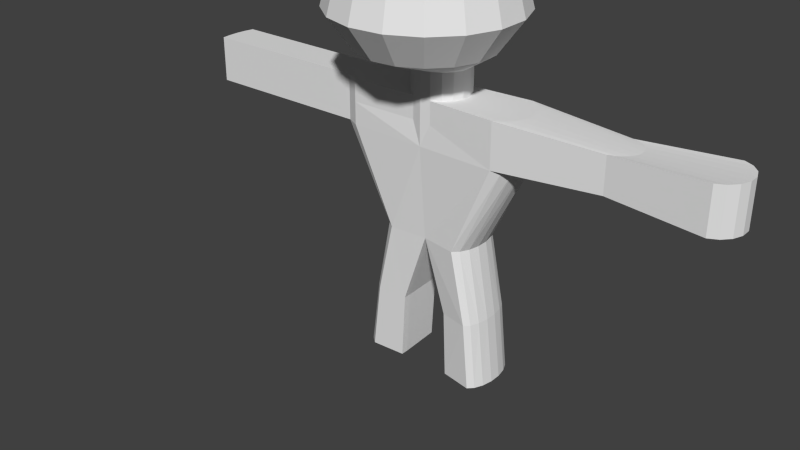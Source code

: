 # Source: BasicGuy.blend  (saved by Blender 2.70.0; exported with 4.5.12 LTS)
import bpy
from mathutils import Matrix  # noqa: F401  (used for matrix-valued properties, if any)

bpy.ops.wm.read_factory_settings(use_empty=True)
scene = bpy.context.scene
scene.name = 'Scene'

# ---- collections
col_collection_1 = bpy.data.collections.new('Collection 1'); scene.collection.children.link(col_collection_1)
col_collection_2 = bpy.data.collections.new('Collection 2'); scene.collection.children.link(col_collection_2)
col_collection_2.hide_render = True
col_collection_2.hide_viewport = True

# ---- world
world_world = bpy.data.worlds.new('World'); scene.world = world_world
world_world.color = (0.05088, 0.05088, 0.05088)
world_world.use_sun_shadow = False
world_world.sun_shadow_jitter_overblur = 0.0
world_world.cycles.sampling_method = 'MANUAL'
world_world.cycles.sample_map_resolution = 256

# ---- meshes
me_sphere_002 = bpy.data.meshes.new('Sphere.002')
me_sphere_002.from_pydata([(-0.866, -0.2543, 0.5), (-1.0, -0.2543, -4.371e-08), (-0.4662, -0.07365, 0.866), (-0.8075, 0.05857, 0.5), (-0.9325, 0.107, -4.371e-08), (-0.6765, 0.007801, -0.3742), (-0.2891, 0.112, -0.6253), (-0.3695, 0.08258, 0.866), (-0.64, 0.3292, 0.5), (-0.739, 0.4194, -4.371e-08), (-0.5361, 0.2345, -0.3742), (-0.2291, 0.2089, -0.6253), (-0.2229, 0.1933, 0.866), (-0.386, 0.521, 0.5), (-0.4457, 0.6409, -4.371e-08), (-0.3234, 0.3951, -0.3742), (-0.1382, 0.2776, -0.6253), (-0.04613, 0.2436, 0.866), (-0.07991, 0.6081, 0.5), (-0.09227, 0.7415, -4.371e-08), (-0.06694, 0.4681, -0.3742), (-0.02861, 0.3087, -0.6253), (0.1368, 0.2266, 0.866), (0.237, 0.5787, 0.5), (0.2737, 0.7076, -4.371e-08), (0.1985, 0.4435, -0.3742), (0.08485, 0.2982, -0.6253), (-2.42e-07, -0.2543, 1.0), (0.3013, 0.1447, 0.866), (0.5219, 0.4368, 0.5), (0.6026, 0.5437, -4.371e-08), (0.4372, 0.3247, -0.3742), (0.1869, 0.2474, -0.6253), (0.4251, 0.008945, 0.866), (0.7363, 0.2016, 0.5), (0.8502, 0.2722, -4.371e-08), (0.6168, 0.1276, -0.3742), (0.2636, 0.1632, -0.6253), (0.4915, -0.1624, 0.866), (0.8513, -0.09514, 0.5), (0.983, -0.07052, -4.371e-08), (0.7131, -0.121, -0.3742), (0.3048, 0.05697, -0.6253), (0.4915, -0.3461, 0.866), (0.8513, -0.4134, 0.5), (0.983, -0.438, -4.371e-08), (0.7131, -0.3876, -0.3742), (0.3048, -0.05697, -0.6253), (0.4251, -0.5175, 0.866), (0.7363, -0.7102, 0.5), (0.8502, -0.7807, -4.371e-08), (0.6168, -0.6362, -0.3742), (0.2636, -0.1632, -0.6253), (0.3013, -0.6533, 0.866), (0.5219, -0.9454, 0.5), (0.6026, -1.052, -4.371e-08), (0.4372, -0.8332, -0.3742), (0.1869, -0.2474, -0.6253), (0.1368, -0.7352, 0.866), (0.237, -1.087, 0.5), (0.2737, -1.216, -4.371e-08), (0.1985, -0.9521, -0.3742), (0.08485, -0.2982, -0.6253), (-0.04613, -0.7521, 0.866), (-0.07991, -1.117, 0.5), (-0.09227, -1.25, -4.371e-08), (-0.06694, -0.9767, -0.3742), (-0.02861, -0.3087, -0.6253), (-0.2229, -0.7019, 0.866), (-0.386, -1.03, 0.5), (-0.4457, -1.149, -4.371e-08), (-0.3234, -0.9037, -0.3742), (-0.1382, -0.2776, -0.6253), (-0.3695, -0.5911, 0.866), (-0.64, -0.8377, 0.5), (-0.739, -0.928, -4.371e-08), (-0.5361, -0.743, -0.3742), (-0.2291, -0.2089, -0.6253), (-0.4662, -0.4349, 0.866), (-0.8075, -0.5671, 0.5), (-0.9325, -0.6155, -4.371e-08), (-0.6765, -0.5163, -0.3742), (-0.2891, -0.112, -0.6253), (-0.5, -0.2543, 0.866), (-0.7255, -0.2543, -0.3742), (-0.3101, 1.382e-08, -0.6253), (-0.2891, 0.112, -0.9179), (-0.2291, 0.2089, -0.9179), (-0.1382, 0.2776, -0.9179), (-0.02861, 0.3087, -0.9179), (0.08485, 0.2982, -0.9179), (0.1869, 0.2474, -0.9179), (0.2636, 0.1632, -0.9179), (0.3048, 0.05697, -0.9179), (0.3048, -0.05697, -0.9179), (0.2636, -0.1632, -0.9179), (0.1869, -0.2474, -0.9179), (0.08485, -0.2982, -0.9179), (-0.02861, -0.3087, -0.9179), (-0.1382, -0.2776, -0.9179), (-0.2291, -0.2089, -0.9179), (-0.2891, -0.112, -0.9179), (-0.3101, 1.382e-08, -0.9179), (-0.02861, 0.3087, -1.42), (0.02141, -0.2677, -2.441), (-0.02861, -0.3087, -1.42), (-1.035, 0.112, -0.9179), (-1.011, 0.2089, -0.9179), (-0.8845, 0.2776, -0.9179), (-0.9028, -0.2776, -0.9179), (-1.04, -0.2089, -0.9179), (-1.049, -0.112, -0.9179), (-1.048, 1.382e-08, -0.9179), (-1.035, 0.112, -1.42), (-1.011, 0.2089, -1.42), (-0.8845, 0.2776, -1.42), (-0.9028, -0.2776, -1.42), (-1.04, -0.2089, -1.42), (-1.049, -0.112, -1.42), (-1.048, 1.382e-08, -1.42), (-0.02861, 0.3087, -1.169), (0.08485, 0.2982, -1.169), (-0.1382, 0.2776, -1.169), (-0.02861, -0.3087, -1.169), (-0.1382, -0.2776, -1.169), (2.174, -0.1281, -0.9704), (0.08485, -0.2982, -1.169), (2.215, -0.04471, -0.9704), (2.215, 0.04471, -0.9704), (2.174, 0.1281, -0.9704), (2.098, 0.1942, -0.9704), (1.996, 0.234, -0.9704), (-1.04, -0.2089, -1.169), (-2.937, -0.2089, -0.9179), (-1.011, 0.2089, -1.169), (-0.8845, 0.2776, -1.169), (-0.9028, -0.2776, -1.169), (-2.908, 0.2089, -0.9179), (-2.932, 0.112, -0.9179), (-1.757, 0.112, -0.9179), (-1.733, 0.2089, -0.9179), (-1.762, -0.2089, -0.9179), (-1.771, -0.112, -0.9179), (-1.77, 1.382e-08, -0.9179), (-1.757, 0.112, -1.42), (-1.733, 0.2089, -1.42), (-1.762, -0.2089, -1.42), (-1.771, -0.112, -1.42), (-1.77, 1.382e-08, -1.42), (-1.762, -0.2089, -1.169), (-0.007885, 0.2879, -2.443), (-1.733, 0.2089, -1.169), (-0.004371, 0.2282, -2.443), (0.0009554, 0.1376, -2.443), (-2.946, -0.112, -0.9179), (-2.945, 1.382e-08, -0.9179), (-2.932, 0.112, -1.42), (-2.908, 0.2089, -1.42), (-2.937, -0.2089, -1.42), (-2.946, -0.112, -1.42), (-2.945, 1.382e-08, -1.42), (-2.937, -0.2089, -1.169), (-2.946, -0.112, -1.169), (-2.908, 0.2089, -1.169), (-2.945, 1.382e-08, -1.169), (-2.932, 0.112, -1.169), (0.02, -0.1861, -2.443), (0.01402, -0.08449, -2.443), (0.007375, 0.02849, -2.443), (-0.503, 0.112, -2.448), (-0.4878, 0.2089, -2.448), (-0.4073, 0.2776, -2.448), (-0.4189, -0.2776, -2.448), (-0.5061, -0.2089, -2.448), (-0.5116, -0.112, -2.448), (-0.5112, 1.382e-08, -2.448), (0.8406, 0.3394, -0.9179), (0.9426, 0.2816, -0.9179), (1.019, 0.1858, -0.9179), (1.061, 0.06484, -0.9179), (1.061, -0.06484, -0.9179), (1.019, -0.1858, -0.9179), (0.9426, -0.2816, -0.9179), (0.8406, -0.3394, -0.9179), (0.8406, 0.3394, -1.42), (0.9426, 0.2816, -1.42), (1.019, 0.1858, -1.42), (1.061, 0.06484, -1.42), (1.061, -0.06484, -1.42), (1.019, -0.1858, -1.42), (0.9426, -0.2816, -1.42), (0.8406, -0.3394, -1.42), (0.8406, 0.3394, -1.169), (3.017, 0.2982, -0.9179), (0.8406, -0.3394, -1.169), (3.119, 0.2474, -0.9179), (3.196, 0.1632, -0.9179), (3.237, 0.05697, -0.9179), (3.237, -0.05697, -0.9179), (3.196, -0.1632, -0.9179), (2.098, -0.1942, -0.9704), (1.996, -0.234, -0.9704), (1.996, 0.234, -1.368), (2.098, 0.1942, -1.368), (2.174, 0.1281, -1.368), (2.215, 0.04471, -1.368), (2.215, -0.04471, -1.368), (2.174, -0.1281, -1.368), (2.098, -0.1942, -1.368), (1.996, -0.234, -1.368), (1.996, 0.234, -1.169), (1.996, -0.234, -1.169), (3.119, -0.2474, -0.9179), (3.017, -0.2982, -0.9179), (3.017, 0.2982, -1.42), (3.119, 0.2474, -1.42), (3.196, 0.1632, -1.42), (3.237, 0.05697, -1.42), (3.237, -0.05697, -1.42), (3.196, -0.1632, -1.42), (3.119, -0.2474, -1.42), (3.017, -0.2982, -1.42), (3.017, 0.2982, -1.169), (3.119, -0.2474, -1.169), (3.017, -0.2982, -1.169), (3.237, -0.05697, -1.169), (3.196, -0.1632, -1.169), (3.196, 0.1632, -1.169), (3.237, 0.05697, -1.169), (3.119, 0.2474, -1.169), (0.4102, 0.3394, -2.438), (0.475, 0.2816, -2.438), (0.5237, 0.1858, -2.438), (0.5498, 0.06484, -2.438), (0.5498, -0.06484, -2.438), (0.5237, -0.1858, -2.438), (0.475, -0.2816, -2.438), (0.4102, -0.3394, -2.438), (0.2795, -0.2677, -3.25), (0.6377, -0.2816, -3.247), (0.5865, -0.3394, -3.247), (-0.2506, -0.08449, -3.252), (-0.2459, -0.1861, -3.252), (-0.6613, -0.2089, -3.257), (-0.6657, -0.112, -3.257), (-0.2558, 0.02849, -3.252), (-0.2506, -0.08449, -3.252), (-0.6657, -0.112, -3.257), (-0.6654, 1.397e-08, -3.257), (-0.2609, 0.1376, -3.252), (-0.2558, 0.02849, -3.252), (-0.6654, 1.397e-08, -3.257), (-0.6589, 0.112, -3.257), (-0.2679, 0.2879, -3.252), (-0.2651, 0.2282, -3.252), (-0.6469, 0.2089, -3.257), (-0.5833, 0.2776, -3.257), (-0.2651, 0.2282, -3.252), (-0.2609, 0.1376, -3.252), (-0.6589, 0.112, -3.257), (-0.6469, 0.2089, -3.257), (0.2684, 0.02849, -3.252), (0.2633, 0.1376, -3.252), (0.6762, 0.1858, -3.247), (0.6968, 0.06484, -3.247), (0.2784, -0.1861, -3.252), (0.2737, -0.08449, -3.252), (0.6968, -0.06484, -3.247), (0.6762, -0.1858, -3.247), (0.2633, 0.1376, -3.252), (0.2591, 0.2282, -3.252), (0.6377, 0.2816, -3.247), (0.6762, 0.1858, -3.247), (0.2737, -0.08449, -3.252), (0.2684, 0.02849, -3.252), (0.6968, 0.06484, -3.247), (0.6968, -0.06484, -3.247), (0.2795, -0.2677, -3.25), (0.2784, -0.1861, -3.252), (0.6762, -0.1858, -3.247), (0.6377, -0.2816, -3.247), (0.2591, 0.2282, -3.252), (0.2564, 0.2879, -3.252), (0.5865, 0.3394, -3.247), (0.6377, 0.2816, -3.247), (-0.2459, -0.1861, -3.252), (-0.2447, -0.2677, -3.25), (-0.5925, -0.2776, -3.257), (-0.6613, -0.2089, -3.257), (0.3115, -0.2677, -3.991), (0.717, -0.2816, -3.988), (0.6591, -0.3394, -3.988), (-0.2885, -0.08449, -3.993), (-0.2832, -0.1861, -3.993), (-0.7535, -0.2089, -3.998), (-0.7584, -0.112, -3.998), (-0.2945, 0.02849, -3.993), (-0.2885, -0.08449, -3.993), (-0.7584, -0.112, -3.998), (-0.7581, 1.397e-08, -3.998), (-0.3002, 0.1376, -3.993), (-0.2945, 0.02849, -3.993), (-0.7581, 1.397e-08, -3.998), (-0.7507, 0.112, -3.998), (-0.3081, 0.2879, -3.993), (-0.305, 0.2282, -3.993), (-0.7372, 0.2089, -3.998), (-0.6652, 0.2776, -3.998), (-0.305, 0.2282, -3.993), (-0.3002, 0.1376, -3.993), (-0.7507, 0.112, -3.998), (-0.7372, 0.2089, -3.998), (0.299, 0.02849, -3.993), (0.2933, 0.1376, -3.993), (0.7606, 0.1858, -3.988), (0.784, 0.06484, -3.988), (0.3103, -0.1861, -3.993), (0.3049, -0.08449, -3.993), (0.784, -0.06484, -3.988), (0.7606, -0.1858, -3.988), (0.2933, 0.1376, -3.993), (0.2885, 0.2282, -3.993), (0.717, 0.2816, -3.988), (0.7606, 0.1858, -3.988), (0.3049, -0.08449, -3.993), (0.299, 0.02849, -3.993), (0.784, 0.06484, -3.988), (0.784, -0.06484, -3.988), (0.3115, -0.2677, -3.991), (0.3103, -0.1861, -3.993), (0.7606, -0.1858, -3.988), (0.717, -0.2816, -3.988), (0.2885, 0.2282, -3.993), (0.2854, 0.2879, -3.993), (0.6591, 0.3394, -3.988), (0.717, 0.2816, -3.988), (-0.2832, -0.1861, -3.993), (-0.2819, -0.2677, -3.991), (-0.6756, -0.2776, -3.998), (-0.7535, -0.2089, -3.998)], [], [(1, 0, 3, 4), (6, 5, 10, 11), (5, 4, 9, 10), (4, 3, 8, 9), (3, 2, 7, 8), (11, 10, 15, 16), (10, 9, 14, 15), (9, 8, 13, 14), (8, 7, 12, 13), (16, 15, 20, 21), (15, 14, 19, 20), (14, 13, 18, 19), (13, 12, 17, 18), (21, 20, 25, 26), (20, 19, 24, 25), (19, 18, 23, 24), (18, 17, 22, 23), (26, 25, 31, 32), (25, 24, 30, 31), (24, 23, 29, 30), (23, 22, 28, 29), (32, 31, 36, 37), (31, 30, 35, 36), (30, 29, 34, 35), (29, 28, 33, 34), (37, 36, 41, 42), (36, 35, 40, 41), (35, 34, 39, 40), (34, 33, 38, 39), (42, 41, 46, 47), (41, 40, 45, 46), (40, 39, 44, 45), (39, 38, 43, 44), (47, 46, 51, 52), (46, 45, 50, 51), (45, 44, 49, 50), (44, 43, 48, 49), (52, 51, 56, 57), (51, 50, 55, 56), (50, 49, 54, 55), (49, 48, 53, 54), (57, 56, 61, 62), (56, 55, 60, 61), (55, 54, 59, 60), (54, 53, 58, 59), (62, 61, 66, 67), (61, 60, 65, 66), (60, 59, 64, 65), (59, 58, 63, 64), (67, 66, 71, 72), (66, 65, 70, 71), (65, 64, 69, 70), (64, 63, 68, 69), (72, 71, 76, 77), (71, 70, 75, 76), (70, 69, 74, 75), (69, 68, 73, 74), (77, 76, 81, 82), (76, 75, 80, 81), (75, 74, 79, 80), (74, 73, 78, 79), (82, 81, 84, 85), (85, 84, 5, 6), (84, 1, 4, 5), (0, 83, 2, 3), (83, 27, 2), (2, 27, 7), (7, 27, 12), (12, 27, 17), (17, 27, 22), (22, 27, 28), (28, 27, 33), (33, 27, 38), (38, 27, 43), (43, 27, 48), (48, 27, 53), (53, 27, 58), (58, 27, 63), (63, 27, 68), (68, 27, 73), (73, 27, 78), (81, 80, 1, 84), (80, 79, 0, 1), (79, 78, 83, 0), (78, 27, 83), (85, 6, 86, 102), (72, 77, 100, 99), (77, 82, 101, 100), (26, 32, 91, 90), (32, 37, 92, 91), (6, 11, 87, 86), (37, 42, 93, 92), (11, 16, 88, 87), (42, 47, 94, 93), (16, 21, 89, 88), (47, 52, 95, 94), (21, 26, 90, 89), (52, 57, 96, 95), (57, 62, 97, 96), (62, 67, 98, 97), (82, 85, 102, 101), (67, 72, 99, 98), (113, 114, 170, 169), (114, 115, 171, 170), (189, 190, 236, 235), (93, 94, 180, 179), (95, 96, 182, 181), (116, 117, 173, 172), (336, 337, 338, 339), (117, 118, 174, 173), (122, 103, 115, 135), (103, 121, 192, 184), (121, 90, 176, 192), (184, 185, 231, 230), (124, 99, 109, 136), (90, 91, 177, 176), (114, 113, 144, 145), (134, 135, 115, 114), (118, 117, 146, 147), (136, 132, 117, 116), (119, 118, 147, 148), (113, 119, 148, 144), (118, 119, 175, 174), (119, 113, 169, 175), (102, 86, 106, 112), (101, 102, 112, 111), (100, 101, 111, 110), (99, 100, 110, 109), (87, 88, 108, 107), (86, 87, 107, 106), (89, 90, 121, 120), (98, 99, 124, 123), (92, 93, 179, 178), (120, 121, 103), (186, 187, 233, 232), (88, 89, 120, 122), (88, 122, 135, 108), (97, 98, 123, 126), (94, 95, 181, 180), (123, 124, 105), (96, 97, 183, 182), (132, 110, 141, 149), (107, 108, 135, 134), (107, 134, 151, 140), (109, 110, 132, 136), (117, 132, 149, 146), (134, 114, 145, 151), (145, 144, 156, 157), (147, 146, 158, 159), (148, 147, 159, 160), (144, 148, 160, 156), (149, 141, 133, 161), (140, 151, 163, 137), (146, 149, 161, 158), (151, 145, 157, 163), (112, 106, 139, 143), (111, 112, 143, 142), (110, 111, 142, 141), (106, 107, 140, 139), (161, 162, 159, 158), (162, 164, 160, 159), (165, 163, 157, 156), (164, 165, 156, 160), (133, 154, 162, 161), (154, 155, 164, 162), (138, 137, 163, 165), (155, 138, 165, 164), (143, 139, 138, 155), (142, 143, 155, 154), (141, 142, 154, 133), (139, 140, 137, 138), (332, 333, 334, 335), (328, 329, 330, 331), (324, 325, 326, 327), (320, 321, 322, 323), (316, 317, 318, 319), (105, 124, 136, 116), (115, 103, 150, 171), (182, 183, 201, 200), (186, 185, 203, 204), (188, 187, 205, 206), (190, 189, 207, 208), (177, 178, 129, 130), (184, 192, 210, 202), (179, 180, 127, 128), (194, 191, 209, 211), (181, 182, 200, 125), (185, 184, 202, 203), (187, 186, 204, 205), (189, 188, 206, 207), (176, 177, 130, 131), (192, 176, 131, 210), (91, 92, 178, 177), (188, 189, 235, 234), (126, 105, 191, 194), (97, 126, 194, 183), (128, 127, 198, 197), (211, 209, 221, 224), (125, 200, 212, 199), (203, 202, 214, 215), (205, 204, 216, 217), (207, 206, 218, 219), (131, 130, 195, 193), (210, 131, 193, 222), (209, 208, 220, 221), (129, 128, 197, 196), (201, 211, 224, 213), (127, 125, 199, 198), (200, 201, 213, 212), (204, 203, 215, 216), (180, 181, 125, 127), (183, 194, 211, 201), (178, 179, 128, 129), (191, 190, 208, 209), (223, 224, 221, 220), (225, 226, 219, 218), (227, 228, 217, 216), (222, 229, 215, 214), (226, 223, 220, 219), (228, 225, 218, 217), (229, 227, 216, 215), (212, 213, 224, 223), (198, 199, 226, 225), (196, 197, 228, 227), (193, 195, 229, 222), (199, 212, 223, 226), (197, 198, 225, 228), (195, 196, 227, 229), (202, 210, 222, 214), (130, 129, 196, 195), (208, 207, 219, 220), (206, 205, 217, 218), (312, 313, 314, 315), (308, 309, 310, 311), (304, 305, 306, 307), (300, 301, 302, 303), (296, 297, 298, 299), (292, 293, 294, 295), (187, 188, 234, 233), (185, 186, 232, 231), (191, 105, 104, 237), (122, 120, 103), (190, 191, 237, 236), (103, 184, 230, 150), (126, 123, 105), (289, 290, 291), (105, 116, 172, 104), (258, 259, 310, 309), (236, 239, 238, 104), (237, 240, 239, 236), (104, 238, 240, 237), (249, 250, 301, 300), (166, 242, 241, 167), (173, 243, 242, 166), (174, 244, 243, 173), (167, 241, 244, 174), (276, 273, 324, 327), (167, 246, 245, 168), (174, 247, 246, 167), (175, 248, 247, 174), (168, 245, 248, 175), (264, 261, 312, 315), (168, 250, 249, 153), (175, 251, 250, 168), (169, 252, 251, 175), (153, 249, 252, 169), (255, 256, 307, 306), (152, 254, 253, 150), (170, 255, 254, 152), (171, 256, 255, 170), (150, 253, 256, 171), (246, 247, 298, 297), (153, 258, 257, 152), (169, 259, 258, 153), (170, 260, 259, 169), (152, 257, 260, 170), (252, 249, 300, 303), (153, 262, 261, 168), (232, 263, 262, 153), (233, 264, 263, 232), (168, 261, 264, 233), (243, 244, 295, 294), (167, 266, 265, 166), (234, 267, 266, 167), (235, 268, 267, 234), (166, 265, 268, 235), (239, 240, 291, 290), (152, 270, 269, 153), (231, 271, 270, 152), (232, 272, 271, 231), (153, 269, 272, 232), (281, 282, 333, 332), (168, 274, 273, 167), (233, 275, 274, 168), (234, 276, 275, 233), (167, 273, 276, 234), (269, 270, 321, 320), (166, 278, 277, 104), (235, 279, 278, 166), (236, 280, 279, 235), (104, 277, 280, 236), (278, 279, 330, 329), (150, 282, 281, 152), (230, 283, 282, 150), (231, 284, 283, 230), (152, 281, 284, 231), (287, 288, 339, 338), (104, 286, 285, 166), (172, 287, 286, 104), (173, 288, 287, 172), (166, 285, 288, 173), (267, 268, 319, 318), (288, 285, 336, 339), (279, 280, 331, 330), (261, 262, 313, 312), (270, 271, 322, 321), (282, 283, 334, 333), (273, 274, 325, 324), (240, 238, 289, 291), (285, 286, 337, 336), (244, 241, 292, 295), (256, 253, 304, 307), (247, 248, 299, 298), (268, 265, 316, 319), (241, 242, 293, 292), (250, 251, 302, 301), (259, 260, 311, 310), (280, 277, 328, 331), (271, 272, 323, 322), (253, 254, 305, 304), (262, 263, 314, 313), (283, 284, 335, 334), (274, 275, 326, 325), (265, 266, 317, 316), (286, 287, 338, 337), (277, 278, 329, 328), (238, 239, 290, 289), (248, 245, 296, 299), (251, 252, 303, 302), (260, 257, 308, 311), (242, 243, 294, 293), (272, 269, 320, 323), (254, 255, 306, 305), (263, 264, 315, 314), (245, 246, 297, 296), (284, 281, 332, 335), (275, 276, 327, 326), (266, 267, 318, 317), (257, 258, 309, 308)])
me_sphere_002.use_remesh_preserve_volume = False
me_sphere_002.use_remesh_preserve_attributes = False
me_sphere_002.use_mirror_vertex_groups = False
me_sphere_002.update()
arm_armature = bpy.data.armatures.new('Armature')  # bones are not reproduced

# ---- objects
ob_sphere = bpy.data.objects.new('Sphere', me_sphere_002)
ob_armature = bpy.data.objects.new('Armature', arm_armature)

# ---- transforms, parenting, visibility, modifiers, constraints
ob_sphere.parent = ob_armature
ob_sphere.matrix_parent_inverse = Matrix(((1.0, 0.0, 0.0, -0.0), (0.0, 1.0, 0.0, -0.0), (0.0, 0.0, 1.0, -2.154), (0.0, 0.0, 0.0, 1.0)))
ob_sphere.location = (0.0, 0.0, 4.571)
ob_sphere.lineart.crease_threshold = 0.0
_vg = ob_sphere.vertex_groups.new(name='Bone')
for _i, _w in zip([1, 4, 5, 6, 9, 10, 11, 14, 15, 16, 19, 20, 21, 24, 25, 26, 30, 31, 32, 35, 36, 37, 40, 41, 42, 45, 46, 47, 50, 51, 52, 55, 56, 57, 60, 61, 62, 65, 66, 67, 70, 71, 72, 75, 76, 77, 80, 81, 82, 84, 85, 86, 87, 88, 89, 90, 91, 92, 93, 94, 95, 96, 97, 98, 99, 100, 101, 102, 103, 104, 105, 106, 107, 108, 109, 110, 111, 112, 113, 114, 115, 116, 117, 118, 119, 120, 121, 122, 123, 124, 126, 132, 134, 135, 136, 144, 145, 150, 152, 153, 166, 167, 168, 169, 170, 171, 172, 173, 174, 175, 176, 177, 178, 179, 180, 181, 182, 183, 184, 185, 186, 187, 188, 189, 190, 191, 194, 204, 205, 206, 207, 208, 209, 230, 231, 232, 233, 234, 235, 236, 237, 238, 239, 240, 241, 242, 243, 244, 245, 246, 247, 248, 249, 250, 251, 252, 253, 254, 255, 256, 257, 258, 259, 260, 261, 262, 263, 264, 265, 266, 267, 268, 269, 270, 271, 272, 273, 274, 275, 276, 277, 278, 279, 280, 281, 282, 283, 284, 285, 286, 287, 288, 289, 290, 291, 292, 293, 294, 295, 296, 297, 298, 299, 300, 301, 302, 303, 304, 305, 306, 307, 308, 309, 310, 311, 312, 313, 314, 315, 316, 317, 318, 319, 320, 321, 322, 323, 324, 325, 326, 327, 328, 329, 330, 331, 332, 333, 334, 335, 336, 337, 338, 339], [0.0, 0.0, 0.0, 0.0, 0.0, 0.0, 0.0, 0.0, 0.0, 0.0, 0.0, 0.0, 0.0, 0.0, 0.0, 0.0, 0.0, 0.0, 0.0, 0.0, 0.0, 0.0, 0.0, 0.0, 0.0, 0.0, 0.0, 0.0, 1.882e-14, 4.486e-41, 0.0, 0.0001484, 1.121e-44, 0.0, 4.546e-06, 4.412e-32, 0.0, 5.422e-06, 5.12e-29, 0.0, 5.741e-05, 6.038e-18, 0.0, 0.0, 3.94e-07, 0.0, 0.0, 0.0, 0.0, 0.0, 0.0, 0.0, 0.0, 0.01218, 0.01869, 0.02366, 0.0, 0.0, 0.0, 0.0, 0.0, 0.001434, 0.008051, 0.0188, 0.001313, 0.0, 0.0, 0.0, 1.0, 0.0, 1.0, 0.0, 0.0, 0.0, 0.0, 0.0, 0.0, 0.0, 0.007912, 0.01018, 0.8119, 0.4519, 0.01241, 0.0107, 0.00647, 0.1613, 0.1695, 0.1289, 1.0, 1.0, 1.0, 0.0, 0.0, 0.0, 5.19e-06, 0.0, 0.0, 1.829e-23, 1.407e-28, 4.768e-34, 0.0, 0.0, 7.997e-42, 2.005e-11, 1.092e-07, 5.767e-10, 4.644e-39, 3.116e-30, 4.38e-26, 5.631e-18, 0.0, 0.0, 0.0, 0.0, 0.0, 3.487e-30, 3.563e-31, 1.927e-28, 0.744, 0.1425, 0.01401, 0.007163, 0.03958, 0.2018, 0.3435, 0.3925, 0.4378, 0.0, 0.0, 0.0, 0.0, 0.0, 0.0, 9.914e-29, 5.609e-34, 3.542e-39, 0.0, 0.0, 0.0, 0.0, 0.0, 0.0, 0.0, 0.0, 0.0, 0.0, 2.597e-36, 0.0, 0.0, 0.0, 0.0, 0.0, 0.0, 0.0, 0.0, 0.0, 0.0, 0.0, 3.784e-44, 2.242e-44, 0.0, 0.0, 8.436e-43, 4.484e-44, 0.0, 0.0, 1.74e-34, 0.0, 0.0, 0.0, 0.0, 1.949e-41, 0.0, 0.0, 1.14e-34, 1.056e-32, 0.0, 0.0, 0.0, 0.0, 0.0, 0.0, 0.0, 0.0, 0.0, 0.0, 3.669e-34, 3.977e-35, 0.0, 0.0, 2.045e-36, 8.963e-35, 1.553e-13, 2.185e-10, 6.044e-09, 0.0, 0.0, 0.0, 0.0, 0.0, 0.0, 0.0, 0.0, 0.0, 0.0, 0.0, 0.0, 1.311e-35, 1.242e-36, 8.435e-29, 1.717e-31, 1.515e-36, 2.926e-35, 1.097e-26, 1.078e-28, 0.0, 0.0, 0.0, 0.0, 0.0, 0.0, 0.0, 0.0, 7.965e-15, 4.729e-13, 0.001064, 0.0003358, 0.0, 0.0, 0.0, 0.0, 2.001e-13, 1.59e-12, 8.151e-10, 2.103e-10, 3.475e-13, 9.808e-14, 6.604e-05, 0.0009654, 3.749e-22, 3.843e-19, 4.286e-22, 3.525e-23]): _vg.add([_i], _w, 'REPLACE')
_vg = ob_sphere.vertex_groups.new(name='Bone.001')
for _i, _w in zip([104, 105, 123, 124, 126, 172], [0.006836, 0.4509, 0.08736, 0.08607, 0.07515, 0.005625]): _vg.add([_i], _w, 'REPLACE')
_vg = ob_sphere.vertex_groups.new(name='Bone.002')
for _i, _w in zip([21, 26, 32, 37, 42, 47, 52, 57, 62, 88, 89, 90, 91, 92, 93, 94, 95, 96, 97, 98, 99, 103, 105, 120, 121, 122, 123, 124, 126, 131, 176, 177, 178, 179, 180, 181, 182, 183, 184, 185, 186, 187, 188, 189, 190, 191, 192, 194, 202, 209, 230, 231, 232, 233, 234, 235, 236, 237, 238, 239, 240, 269, 270, 271, 272, 277, 278, 279, 280, 281, 282, 283, 284, 289, 290, 291, 320, 321, 322, 323, 328, 329, 330, 331, 332, 333, 334, 335], [0.004389, 0.03937, 0.05955, 0.07306, 0.07918, 0.07649, 0.0652, 0.04708, 0.01712, 0.02934, 0.1233, 0.2702, 0.3608, 0.542, 0.6446, 0.6637, 0.568, 0.3677, 0.2547, 0.1182, 0.02556, 0.05794, 0.01756, 0.2242, 0.5739, 0.05073, 0.2431, 0.05672, 0.6298, 0.01788, 0.6617, 0.5553, 0.334, 0.1756, 0.1674, 0.3219, 0.5691, 0.6927, 0.9145, 0.8956, 0.9107, 0.929, 0.9301, 0.9131, 0.9001, 0.9195, 0.8887, 0.8903, 0.06114, 0.05916, 0.04957, 0.05013, 0.0391, 0.01463, 0.02074, 0.05386, 0.06629, 0.07381, 0.05725, 0.06016, 0.06084, 0.01495, 0.01607, 0.02177, 0.0226, 0.03805, 0.03841, 0.04458, 0.0462, 0.02419, 0.02492, 0.03009, 0.03088, 0.05902, 0.05939, 0.05937, 0.0187, 0.01871, 0.01975, 0.01978, 0.04175, 0.04172, 0.04278, 0.04274, 0.02752, 0.02752, 0.02828, 0.02831]): _vg.add([_i], _w, 'REPLACE')
_vg = ob_sphere.vertex_groups.new(name='Bone.003')
for _i, _w in zip([92, 93, 94, 95, 125, 127, 128, 129, 130, 131, 176, 177, 178, 179, 180, 181, 182, 183, 184, 185, 186, 187, 188, 189, 190, 191, 192, 193, 194, 200, 201, 202, 203, 204, 205, 206, 207, 208, 209, 210, 211, 221, 222, 224], [0.04252, 0.06004, 0.05305, 0.01782, 0.244, 0.1313, 0.14, 0.2608, 0.4305, 0.5568, 0.3251, 0.4332, 0.6505, 0.8032, 0.8126, 0.667, 0.4263, 0.2885, 0.008317, 0.05741, 0.04648, 0.01147, 0.00311, 0.02616, 0.05019, 0.02707, 0.0902, 0.02319, 0.08586, 0.4351, 0.5884, 0.5487, 0.4129, 0.245, 0.145, 0.1511, 0.2584, 0.415, 0.5297, 0.8131, 0.8153, 0.02218, 0.001251, 0.0008239]): _vg.add([_i], _w, 'REPLACE')
_vg = ob_sphere.vertex_groups.new(name='Bone.004')
for _i, _w in zip([125, 127, 128, 129, 130, 131, 193, 195, 196, 197, 198, 199, 200, 201, 202, 203, 204, 205, 206, 207, 208, 209, 210, 211, 212, 213, 214, 215, 216, 217, 218, 219, 220, 221, 222, 223, 224, 225, 226, 227, 228, 229], [0.7664, 0.8768, 0.8706, 0.7524, 0.5687, 0.4083, 0.9651, 1.011, 1.024, 1.018, 1.014, 1.016, 0.5708, 0.3877, 0.3886, 0.5659, 0.7551, 0.8622, 0.8559, 0.7412, 0.5638, 0.4085, 0.1624, 0.1623, 1.014, 0.9839, 0.9825, 1.014, 1.016, 1.015, 1.019, 1.024, 1.01, 0.9642, 0.975, 0.9939, 0.9751, 1.001, 1.001, 1.001, 1.001, 0.9938]): _vg.add([_i], _w, 'REPLACE')
_vg = ob_sphere.vertex_groups.new(name='Bone.005')
for _i, _w in zip([6, 11, 16, 72, 77, 82, 85, 86, 87, 88, 89, 90, 91, 97, 98, 99, 100, 101, 102, 103, 105, 106, 107, 108, 109, 110, 111, 112, 113, 114, 115, 116, 117, 118, 119, 120, 121, 122, 123, 124, 126, 132, 134, 135, 136, 169, 170, 171, 172, 173, 253, 254, 255, 256, 257, 258, 259, 260, 286, 287, 288, 304, 305, 306, 307, 308, 309, 310, 311, 336, 337, 338, 339], [0.06782, 0.05551, 0.03173, 0.01046, 0.03576, 0.05918, 0.06937, 0.5218, 0.3484, 0.2521, 0.1191, 0.02962, 0.001666, 0.02615, 0.1186, 0.2593, 0.3135, 0.5009, 0.5853, 0.06022, 0.00987, 0.1371, 0.2203, 0.4656, 0.3872, 0.2025, 0.1353, 0.1057, 0.2768, 0.5502, 0.7394, 0.6485, 0.2293, 0.1469, 0.1446, 0.2561, 0.06744, 0.6519, 0.2257, 0.5854, 0.05048, 0.1292, 0.1754, 0.7342, 0.7202, 0.0155, 0.04759, 0.05938, 0.01507, 0.01747, 0.02969, 0.03011, 0.0362, 0.03795, 0.006977, 0.00735, 0.01305, 0.01457, 0.0007521, 0.004457, 0.005182, 0.03378, 0.03373, 0.03467, 0.03458, 0.01056, 0.01052, 0.01156, 0.01154, 0.002687, 0.002682, 0.003324, 0.003371]): _vg.add([_i], _w, 'REPLACE')
_vg = ob_sphere.vertex_groups.new(name='Bone.006')
for _i, _w in zip([86, 100, 101, 102, 106, 107, 108, 109, 110, 111, 112, 113, 114, 115, 116, 117, 118, 119, 132, 133, 134, 135, 136, 137, 138, 139, 140, 141, 142, 143, 144, 145, 146, 147, 148, 149, 151, 154, 155, 157, 158], [0.05757, 0.03013, 0.06847, 0.07102, 0.8587, 0.7762, 0.4573, 0.5211, 0.7974, 0.8647, 0.891, 0.7039, 0.4231, 0.1789, 0.2695, 0.7465, 0.8344, 0.8395, 0.8642, 0.02168, 0.8166, 0.2291, 0.2483, 0.02766, 0.007227, 0.9734, 0.9788, 0.9752, 0.9729, 0.9733, 0.9796, 0.9768, 0.9798, 0.9795, 0.981, 0.9854, 0.9849, 0.007379, 0.002011, 0.02057, 0.006331]): _vg.add([_i], _w, 'REPLACE')
_vg = ob_sphere.vertex_groups.new(name='Bone.007')
for _i, _w in zip([133, 137, 138, 154, 155, 156, 157, 158, 159, 160, 161, 162, 163, 164, 165], [0.964, 0.961, 0.9713, 0.9712, 0.9739, 0.977, 0.9644, 0.9717, 0.9781, 0.9815, 0.9775, 0.9885, 0.9775, 0.9935, 0.9892]): _vg.add([_i], _w, 'REPLACE')
_vg = ob_sphere.vertex_groups.new(name='Bone.012')
for _i, _w in zip([6, 11, 16, 21, 26, 32, 37, 42, 47, 52, 57, 62, 67, 72, 77, 82, 85, 86, 87, 88, 89, 90, 91, 92, 93, 94, 95, 96, 97, 98, 99, 100, 101, 102, 108, 109, 120, 121, 122, 123, 124, 126, 176], [0.0532, 0.071, 0.08487, 0.08804, 0.08131, 0.06671, 0.0484, 0.02579, 0.02055, 0.03238, 0.05246, 0.06116, 0.06475, 0.06238, 0.05678, 0.04579, 0.04001, 0.276, 0.4735, 0.5787, 0.6087, 0.5656, 0.462, 0.2666, 0.1628, 0.1536, 0.2525, 0.4552, 0.5693, 0.6086, 0.5787, 0.4834, 0.2846, 0.2086, 0.05212, 0.06693, 0.3277, 0.1599, 0.1371, 0.3261, 0.1511, 0.1433, 0.01851]): _vg.add([_i], _w, 'REPLACE')
_vg = ob_sphere.vertex_groups.new(name='Bone.013')
for _i, _w in zip([0, 1, 2, 3, 4, 5, 6, 7, 8, 9, 10, 11, 12, 13, 14, 15, 16, 17, 18, 19, 20, 21, 22, 23, 24, 25, 26, 27, 28, 29, 30, 31, 32, 33, 34, 35, 36, 37, 38, 39, 40, 41, 42, 43, 44, 45, 46, 47, 48, 49, 50, 51, 52, 53, 54, 55, 56, 57, 58, 59, 60, 61, 62, 63, 64, 65, 66, 67, 68, 69, 70, 71, 72, 73, 74, 75, 76, 77, 78, 79, 80, 81, 82, 83, 84, 85, 86, 87, 88, 89, 90, 91, 92, 93, 94, 95, 96, 97, 98, 99, 100, 101, 102], [0.9949, 0.9871, 0.9985, 0.9953, 0.9869, 0.9643, 0.8651, 0.9989, 0.9958, 0.987, 0.961, 0.8586, 0.9992, 0.9963, 0.9874, 0.9593, 0.8543, 0.9994, 0.9966, 0.9878, 0.9593, 0.8552, 0.9993, 0.9965, 0.9878, 0.9595, 0.8558, 0.9994, 0.9991, 0.9961, 0.9874, 0.9605, 0.8599, 0.9987, 0.9956, 0.9871, 0.9632, 0.8655, 0.9983, 0.9951, 0.9872, 0.9669, 0.8717, 0.998, 0.9948, 0.9875, 0.9703, 0.878, 0.9978, 0.9946, 0.9879, 0.9729, 0.8838, 0.9976, 0.9945, 0.9881, 0.9745, 0.8881, 0.9975, 0.9944, 0.9882, 0.9752, 0.8907, 0.9975, 0.9944, 0.9882, 0.9752, 0.8922, 0.9975, 0.9944, 0.9881, 0.9746, 0.8917, 0.9977, 0.9945, 0.9878, 0.9734, 0.8867, 0.9979, 0.9946, 0.9875, 0.9712, 0.8794, 0.9982, 0.968, 0.872, 0.1194, 0.1166, 0.1016, 0.121, 0.1049, 0.1143, 0.118, 0.1156, 0.1147, 0.1227, 0.1202, 0.1076, 0.1249, 0.1041, 0.115, 0.1179, 0.1151]): _vg.add([_i], _w, 'REPLACE')
_vg = ob_sphere.vertex_groups.new(name='Bone.008')
for _i, _w in zip([104, 105, 150, 152, 153, 166, 167, 168, 169, 170, 171, 172, 173, 174, 175, 230, 231, 232, 233, 234, 235, 236, 237, 238, 239, 240, 241, 242, 243, 244, 245, 246, 247, 248, 249, 250, 251, 252, 253, 254, 255, 256, 257, 258, 259, 260, 261, 262, 263, 264, 265, 266, 267, 268, 269, 270, 271, 272, 273, 274, 275, 276, 277, 278, 279, 280, 281, 282, 283, 284, 285, 286, 287, 288, 289, 290, 291, 292, 293, 294, 295, 296, 297, 298, 299, 300, 301, 302, 303, 304, 305, 306, 307, 308, 309, 310, 311, 312, 313, 314, 315, 316, 317, 318, 319, 320, 321, 322, 323, 324, 325, 326, 327, 328, 329, 330, 331, 332, 333, 334, 335, 336, 337, 338, 339], [0.0, 0.0, 1.57e-27, 1.458e-20, 1.441e-25, 2.089e-17, 0.0, 0.0, 4.26e-18, 1.009e-09, 2.972e-10, 0.03697, 4.647e-07, 1.742e-12, 2.4e-22, 1.695e-23, 7.035e-32, 4.956e-35, 1.71e-31, 4.312e-32, 5.204e-24, 2.755e-22, 2.358e-23, 1.0, 1.0, 1.0, 0.0, 0.0, 0.0, 0.0, 0.0, 0.0, 0.0, 0.0, 0.0, 0.0, 0.0, 0.0, 1.821e-11, 3.939e-14, 1.052e-12, 4.302e-15, 1.184e-14, 2.695e-10, 6.523e-13, 7.498e-14, 1.0, 1.0, 1.0, 1.0, 1.0, 1.0, 1.0, 1.0, 1.0, 1.0, 1.0, 1.0, 1.0, 1.0, 1.0, 1.0, 1.0, 1.0, 1.0, 1.0, 1.0, 1.0, 1.0, 1.0, 0.006953, 0.006109, 0.05927, 0.01111, 1.796e-19, 5.828e-27, 2.717e-25, 0.0, 0.0, 0.0, 0.0, 0.0, 0.0, 0.0, 0.0, 0.0, 0.0, 0.0, 0.0, 9.808e-08, 1.432e-06, 0.0, 6.148e-19, 1.013e-07, 2.494e-07, 1.337e-15, 2.81e-15, 9.716e-33, 2.48e-37, 3.13e-06, 5.906e-10, 1.773e-21, 3.233e-28, 1.68e-09, 1.234e-17, 0.0, 2.865e-31, 6.018e-05, 6.936e-10, 2.208e-28, 4.188e-33, 3.543e-11, 0.0, 1.393e-18, 6.659e-20, 9.683e-20, 6.175e-28, 1.995e-29, 2.517e-21, 0.01124, 0.0002389, 4.163e-09, 4.304e-08, 4.064e-44, 1.299e-38]): _vg.add([_i], _w, 'REPLACE')
_vg = ob_sphere.vertex_groups.new(name='Bone.009')
for _i, _w in zip([231, 232, 233, 234, 235, 236, 237, 238, 239, 240, 261, 262, 263, 264, 265, 266, 267, 268, 269, 270, 271, 272, 273, 274, 275, 276, 277, 278, 279, 280, 281, 282, 283, 284, 289, 290, 291, 312, 313, 314, 315, 316, 317, 318, 319, 320, 321, 322, 323, 324, 325, 326, 327, 328, 329, 330, 331, 332, 333, 334, 335], [0.004155, 0.02642, 0.03866, 0.04721, 0.04422, 0.02126, 0.01146, 0.007835, 5.325e-32, 2.115e-30, 0.001563, 0.06345, 5.381e-25, 9.901e-35, 0.001576, 5.272e-06, 2.805e-33, 5.906e-33, 0.0, 0.0, 1.57e-28, 5.93e-34, 1.516e-06, 0.001289, 1.052e-34, 2.823e-33, 0.01278, 0.004439, 1.149e-34, 1.914e-31, 0.0, 0.0, 0.0, 0.0, 1.0, 1.0, 1.0, 1.0, 1.0, 1.0, 1.0, 1.0, 1.0, 1.0, 1.0, 1.0, 1.0, 1.0, 1.0, 1.0, 1.0, 1.0, 1.0, 1.0, 1.0, 1.0, 1.0, 1.0, 1.0, 1.0, 1.0]): _vg.add([_i], _w, 'REPLACE')
_vg = ob_sphere.vertex_groups.new(name='Bone.010')
for _i, _w in zip([103, 104, 121, 150, 152, 153, 158, 159, 166, 167, 168, 169, 170, 171, 172, 173, 174, 175, 183, 190, 191, 194, 230, 231, 232, 233, 234, 235, 236, 237, 238, 239, 240, 241, 242, 243, 244, 245, 246, 247, 248, 249, 250, 251, 252, 253, 254, 255, 256, 257, 258, 259, 260, 261, 262, 265, 266, 268, 269, 273, 274, 277, 278, 279, 280, 285, 286, 287, 288, 289, 290, 291, 292, 293, 294, 295, 296, 297, 298, 299, 300, 301, 302, 303, 304, 305, 306, 307, 308, 309, 310, 311, 312, 313, 316, 317, 320, 321, 324, 325, 328, 329, 330, 331, 332, 333, 336, 337, 338, 339], [0.0, 4.91e-20, 0.0, 8.222e-24, 5.953e-26, 0.0, 0.0, 0.0, 1.225e-14, 0.0, 0.0, 8.623e-31, 1.092e-21, 8.761e-19, 1.621e-28, 6.04e-08, 1.354e-10, 4.166e-19, 0.0, 0.0, 0.0, 0.0, 0.0, 0.0, 0.0, 0.0, 0.0, 0.01971, 0.04839, 0.05524, 5.595e-10, 0.001156, 8.19e-13, 1.0, 1.0, 1.0, 1.0, 1.0, 1.0, 1.0, 1.0, 1.0, 1.0, 1.0, 1.0, 1.0, 1.0, 1.0, 1.0, 1.0, 1.0, 1.0, 1.0, 0.0, 0.0, 0.0, 0.0, 0.0, 0.0, 0.0, 0.0, 8.712e-09, 3.08e-15, 0.04376, 1.15e-05, 1.0, 1.0, 1.0, 1.0, 0.05809, 0.05787, 0.05788, 0.0, 1.401e-45, 0.005102, 0.004979, 0.0, 0.0, 0.0, 0.0, 0.0, 0.0, 0.0, 5.492e-07, 4.965e-40, 1.401e-45, 4.475e-22, 0.0, 0.0, 0.0, 9.47e-06, 4.488e-20, 0.0, 0.0, 0.0, 0.0, 0.0, 0.0, 0.0, 0.0, 0.04616, 0.04557, 0.04542, 0.04546, 0.0, 0.0, 0.0, 0.0, 0.0001289, 0.01166]): _vg.add([_i], _w, 'REPLACE')
_vg = ob_sphere.vertex_groups.new(name='Bone.011')
for _i, _w in zip([169, 170, 171, 172, 173, 174, 175, 241, 242, 243, 244, 245, 246, 247, 248, 249, 250, 251, 252, 253, 254, 255, 256, 257, 258, 259, 260, 285, 286, 287, 288, 289, 290, 291, 292, 293, 294, 295, 296, 297, 298, 299, 300, 301, 302, 303, 304, 305, 306, 307, 308, 309, 310, 311, 312, 313, 314, 315, 316, 317, 318, 319, 320, 321, 322, 323, 324, 325, 326, 327, 328, 329, 330, 331, 332, 333, 334, 335, 336, 337, 338, 339], [0.07121, 0.05053, 0.02867, 0.05293, 0.06381, 0.06806, 0.07357, 8.797e-11, 2.01e-05, 0.0, 2.725e-41, 6.057e-17, 2.785e-10, 3.714e-41, 1.593e-24, 1.518e-22, 2.344e-16, 1.59e-24, 1.457e-24, 1.899e-21, 5.74e-22, 1.351e-20, 2.332e-24, 6.604e-22, 1.448e-23, 2.405e-25, 6.529e-20, 5.04e-11, 1.071e-07, 8.062e-35, 2.779e-42, 0.0, 0.0, 0.0, 1.0, 1.0, 1.0, 1.0, 1.0, 1.0, 1.0, 1.0, 1.0, 1.0, 1.0, 1.0, 1.0, 1.0, 1.0, 1.0, 1.0, 1.0, 1.0, 1.0, 1.46e-11, 8.941e-10, 0.0, 0.0, 0.0, 4.437e-10, 0.0, 0.0, 8.74e-12, 1.865e-10, 0.0, 0.0, 4.422e-10, 1.376e-11, 0.0, 0.0, 0.0, 0.0, 0.0, 0.0, 7.977e-11, 7.504e-09, 0.0, 0.0, 1.0, 1.0, 1.0, 1.0]): _vg.add([_i], _w, 'REPLACE')
_m = ob_sphere.modifiers.new('Armature', 'ARMATURE')
_m.object = ob_armature
ob_armature.location = (0.0, 0.0, 2.154)
ob_armature.show_in_front = True
ob_armature.lineart.crease_threshold = 0.0

# ---- collection membership
col_collection_1.objects.link(ob_sphere)
col_collection_2.objects.link(ob_armature)

# ---- scene / render settings (as saved in the file)
scene.frame_start = 25; scene.frame_end = 45; scene.frame_set(20)
scene.render.engine = 'BLENDER_EEVEE_NEXT'
scene.render.resolution_percentage = 50
scene.render.dither_intensity = 0.0
scene.cycles.use_denoising = False
scene.cycles.samples = 10
scene.cycles.sampling_pattern = 'TABULATED_SOBOL'
scene.cycles.light_sampling_threshold = 0.0
scene.cycles.use_adaptive_sampling = False
scene.cycles.use_light_tree = False
scene.cycles.blur_glossy = 0.0
scene.cycles.volume_bounces = 1
scene.cycles.pixel_filter_type = 'GAUSSIAN'
scene.cycles.sample_clamp_indirect = 0.0
scene.view_settings.view_transform = 'Standard'
bpy.context.view_layer.update()

# ---- added for rendering (the .blend has no active camera and no usable light): camera, sun
cam_auto = bpy.data.cameras.new('AutoCamera')
cam_auto.lens = 50.0
cam_auto.sensor_width = 36.0
cam_auto.clip_end = 1000.0
ob_auto_camera = bpy.data.objects.new('AutoCamera', cam_auto)
scene.collection.objects.link(ob_auto_camera)
ob_auto_camera.location = (6.29446, -8.19952, 7.45882)
ob_auto_camera.rotation_euler = (1.09748, -7.21219e-08, 0.694738)
scene.camera = ob_auto_camera
light_auto_sun = bpy.data.lights.new('AutoSun', 'SUN')
light_auto_sun.energy = 3.0
light_auto_sun.angle = 0.0523599
ob_auto_sun = bpy.data.objects.new('AutoSun', light_auto_sun)
scene.collection.objects.link(ob_auto_sun)
ob_auto_sun.rotation_euler = (0.872665, 0.174533, 0.523599)
bpy.context.view_layer.update()
